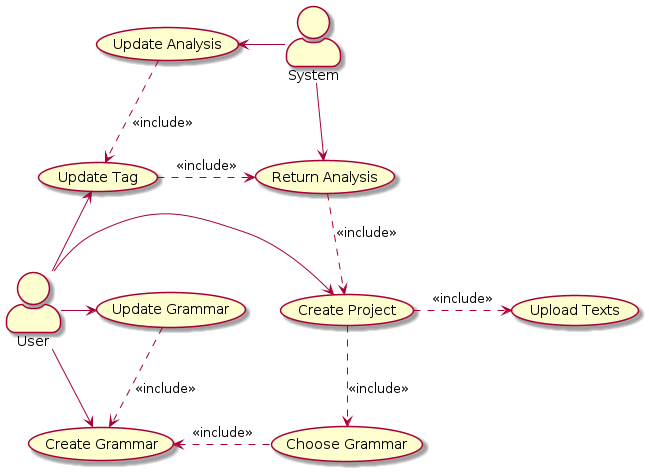

The diagram above was rendered by PlantUML. Its source (embedded in the PNG):
@startuml usecase
skinparam actorStyle awesome

(Create Project) as (CP)
(Create Grammar) as (CG)
(Update Grammar) as (UG)
(Choose Grammar) as (ChG)
(Upload Texts) as (UT)
(Return Analysis) as (RA)
(Update Analysis) as (UA)
(Update Tag) as (UpT)


User -right-> (CP)
User -right-> (CG)
User -right-> (UG)
User -up-> (UpT)

System -down-> (RA)
System -left-> (UA)

(UG) ..> (CG) :<<include>>

(CP) .right.> (UT) :<<include>>
(CP) ..> (ChG) :<<include>>
(ChG) .left.> (CG) :<<include>>

(RA) .down.> (CP) :<<include>>
(UpT) .> (RA) :<<include>>
(UA) .> (UpT) :<<include>>



@enduml